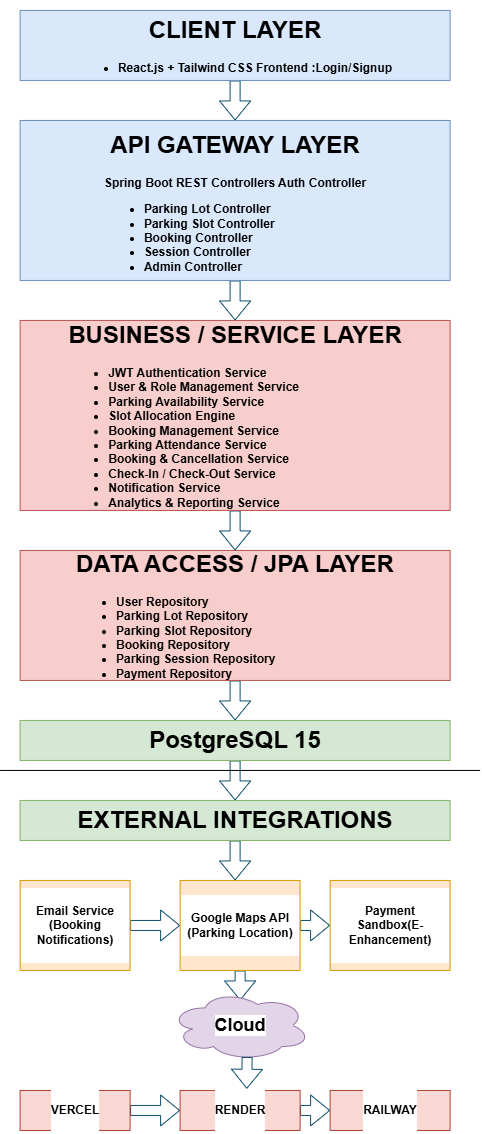

The diagram above was exported from draw.io. Its source (the exported page's mxGraphModel, read from the mxfile embedded in the PNG):
<mxGraphModel dx="819" dy="475" grid="1" gridSize="10" guides="1" tooltips="1" connect="1" arrows="1" fold="1" page="1" pageScale="1" pageWidth="827" pageHeight="1169" math="0" shadow="0">
  <root>
    <mxCell id="0" />
    <mxCell id="1" parent="0" />
    <mxCell id="lblQ3iCFeWx7qfiD1pRE-11" edge="1" parent="1" source="lblQ3iCFeWx7qfiD1pRE-1" style="edgeStyle=orthogonalEdgeStyle;shape=flexArrow;rounded=0;orthogonalLoop=1;jettySize=auto;html=1;exitX=0.5;exitY=1;exitDx=0;exitDy=0;strokeColor=#0B4D6A;fontFamily=Helvetica;fontSize=12;fontColor=default;">
      <mxGeometry relative="1" as="geometry">
        <mxPoint x="495" y="150" as="targetPoint" />
      </mxGeometry>
    </mxCell>
    <mxCell id="lblQ3iCFeWx7qfiD1pRE-1" parent="1" style="rounded=0;whiteSpace=wrap;html=1;fillColor=#dae8fc;strokeColor=#6c8ebf;fontStyle=1" value="&lt;h1&gt;CLIENT LAYER&lt;/h1&gt;&lt;div&gt;&lt;h4&gt;&lt;ul&gt;&lt;li style=&quot;text-align: left;&quot;&gt;React.js + Tailwind CSS Frontend :Login/Signup&lt;/li&gt;&lt;/ul&gt;&lt;/h4&gt;&lt;/div&gt;" vertex="1">
      <mxGeometry height="70" width="430" x="280" y="40" as="geometry" />
    </mxCell>
    <mxCell id="lblQ3iCFeWx7qfiD1pRE-12" edge="1" parent="1" source="lblQ3iCFeWx7qfiD1pRE-6" style="edgeStyle=orthogonalEdgeStyle;shape=flexArrow;rounded=0;orthogonalLoop=1;jettySize=auto;html=1;exitX=0.5;exitY=1;exitDx=0;exitDy=0;strokeColor=#0B4D6A;fontFamily=Helvetica;fontSize=12;fontColor=default;">
      <mxGeometry relative="1" as="geometry">
        <mxPoint x="495" y="350" as="targetPoint" />
      </mxGeometry>
    </mxCell>
    <mxCell id="lblQ3iCFeWx7qfiD1pRE-6" parent="1" style="rounded=0;whiteSpace=wrap;html=1;fillColor=#dae8fc;strokeColor=#6c8ebf;fontStyle=1" value="&lt;h1&gt;API GATEWAY LAYER&lt;/h1&gt;&lt;div&gt;Spring Boot REST Controllers Auth Controller&lt;/div&gt;&lt;div&gt;&lt;ul&gt;&lt;li style=&quot;text-align: left;&quot;&gt;Parking Lot Controller&lt;/li&gt;&lt;li style=&quot;text-align: left;&quot;&gt;Parking Slot Controller&lt;/li&gt;&lt;li style=&quot;text-align: left;&quot;&gt;Booking Controller&lt;/li&gt;&lt;li style=&quot;text-align: left;&quot;&gt;Session Controller&lt;/li&gt;&lt;li style=&quot;text-align: left;&quot;&gt;Admin Controller&lt;/li&gt;&lt;/ul&gt;&lt;/div&gt;" vertex="1">
      <mxGeometry height="160" width="430" x="280" y="150" as="geometry" />
    </mxCell>
    <mxCell id="lblQ3iCFeWx7qfiD1pRE-14" edge="1" parent="1" source="lblQ3iCFeWx7qfiD1pRE-9" style="edgeStyle=orthogonalEdgeStyle;shape=flexArrow;rounded=0;orthogonalLoop=1;jettySize=auto;html=1;exitX=0.5;exitY=1;exitDx=0;exitDy=0;strokeColor=#0B4D6A;fontFamily=Helvetica;fontSize=12;fontColor=default;">
      <mxGeometry relative="1" as="geometry">
        <mxPoint x="495" y="580" as="targetPoint" />
      </mxGeometry>
    </mxCell>
    <mxCell id="lblQ3iCFeWx7qfiD1pRE-9" parent="1" style="rounded=0;whiteSpace=wrap;html=1;fillColor=#f8cecc;strokeColor=#b85450;" value="&lt;h1&gt;BUSINESS / SERVICE LAYER&lt;/h1&gt;&lt;div&gt;&lt;h4&gt;&lt;ul&gt;&lt;li style=&quot;text-align: left;&quot;&gt;JWT Authentication Service&lt;/li&gt;&lt;li style=&quot;text-align: left;&quot;&gt;User &amp;amp; Role Management Service&lt;/li&gt;&lt;li style=&quot;text-align: left;&quot;&gt;Parking Availability Service&lt;/li&gt;&lt;li style=&quot;text-align: left;&quot;&gt;Slot Allocation Engine&lt;/li&gt;&lt;li style=&quot;text-align: left;&quot;&gt;Booking Management Service&lt;/li&gt;&lt;li style=&quot;text-align: left;&quot;&gt;Parking Attendance Service&lt;/li&gt;&lt;li style=&quot;text-align: left;&quot;&gt;Booking &amp;amp; Cancellation Service&lt;/li&gt;&lt;li style=&quot;text-align: left;&quot;&gt;Check-In / Check-Out Service&lt;/li&gt;&lt;li style=&quot;text-align: left;&quot;&gt;Notification Service&lt;/li&gt;&lt;li style=&quot;text-align: left;&quot;&gt;Analytics &amp;amp; Reporting Service&lt;/li&gt;&lt;/ul&gt;&lt;/h4&gt;&lt;/div&gt;" vertex="1">
      <mxGeometry height="190" width="430" x="280" y="350" as="geometry" />
    </mxCell>
    <mxCell id="lblQ3iCFeWx7qfiD1pRE-16" edge="1" parent="1" source="lblQ3iCFeWx7qfiD1pRE-15" style="edgeStyle=orthogonalEdgeStyle;shape=flexArrow;rounded=0;orthogonalLoop=1;jettySize=auto;html=1;exitX=0.5;exitY=1;exitDx=0;exitDy=0;strokeColor=#0B4D6A;fontFamily=Helvetica;fontSize=12;fontColor=default;">
      <mxGeometry relative="1" as="geometry">
        <mxPoint x="495" y="750" as="targetPoint" />
      </mxGeometry>
    </mxCell>
    <mxCell id="lblQ3iCFeWx7qfiD1pRE-15" parent="1" style="rounded=0;whiteSpace=wrap;html=1;fillColor=#f8cecc;strokeColor=#b85450;" value="&lt;h1&gt;DATA ACCESS / JPA LAYER&lt;/h1&gt;&lt;div&gt;&lt;h4&gt;&lt;ul&gt;&lt;li style=&quot;text-align: left;&quot;&gt;User Repository&lt;/li&gt;&lt;li style=&quot;text-align: left;&quot;&gt;Parking Lot Repository&lt;/li&gt;&lt;li style=&quot;text-align: left;&quot;&gt;Parking Slot Repository&lt;/li&gt;&lt;li style=&quot;text-align: left;&quot;&gt;Booking Repository&lt;/li&gt;&lt;li style=&quot;text-align: left;&quot;&gt;Parking Session Repository&lt;/li&gt;&lt;li style=&quot;text-align: left;&quot;&gt;Payment Repository&lt;/li&gt;&lt;/ul&gt;&lt;/h4&gt;&lt;/div&gt;" vertex="1">
      <mxGeometry height="130" width="430" x="280" y="580" as="geometry" />
    </mxCell>
    <mxCell id="lblQ3iCFeWx7qfiD1pRE-18" edge="1" parent="1" source="lblQ3iCFeWx7qfiD1pRE-17" style="edgeStyle=orthogonalEdgeStyle;shape=flexArrow;rounded=0;orthogonalLoop=1;jettySize=auto;html=1;exitX=0.5;exitY=1;exitDx=0;exitDy=0;strokeColor=#0B4D6A;fontFamily=Helvetica;fontSize=12;fontColor=default;">
      <mxGeometry relative="1" as="geometry">
        <mxPoint x="495" y="830" as="targetPoint" />
      </mxGeometry>
    </mxCell>
    <mxCell id="lblQ3iCFeWx7qfiD1pRE-17" parent="1" style="rounded=0;whiteSpace=wrap;html=1;fillColor=#d5e8d4;strokeColor=#82b366;" value="&lt;h1&gt;PostgreSQL 15&lt;/h1&gt;" vertex="1">
      <mxGeometry height="40" width="430" x="280" y="750" as="geometry" />
    </mxCell>
    <mxCell id="lblQ3iCFeWx7qfiD1pRE-26" edge="1" parent="1" source="lblQ3iCFeWx7qfiD1pRE-19" style="edgeStyle=orthogonalEdgeStyle;shape=flexArrow;rounded=0;orthogonalLoop=1;jettySize=auto;html=1;exitX=0.5;exitY=1;exitDx=0;exitDy=0;strokeColor=#0B4D6A;fontFamily=Helvetica;fontSize=12;fontColor=default;">
      <mxGeometry relative="1" as="geometry">
        <mxPoint x="495" y="910" as="targetPoint" />
      </mxGeometry>
    </mxCell>
    <mxCell id="lblQ3iCFeWx7qfiD1pRE-19" parent="1" style="rounded=0;whiteSpace=wrap;html=1;fillColor=#d5e8d4;strokeColor=#82b366;" value="&lt;h1&gt;EXTERNAL INTEGRATIONS&lt;/h1&gt;" vertex="1">
      <mxGeometry height="40" width="430" x="280" y="830" as="geometry" />
    </mxCell>
    <mxCell id="lblQ3iCFeWx7qfiD1pRE-23" parent="1" style="line;strokeWidth=1;rotatable=0;dashed=0;labelPosition=right;align=left;verticalAlign=middle;spacingTop=0;spacingLeft=6;points=[];portConstraint=eastwest;" value="" vertex="1">
      <mxGeometry height="80" width="480" x="260" y="760" as="geometry" />
    </mxCell>
    <mxCell id="lblQ3iCFeWx7qfiD1pRE-42" edge="1" parent="1" source="lblQ3iCFeWx7qfiD1pRE-34" style="edgeStyle=none;shape=flexArrow;rounded=0;orthogonalLoop=1;jettySize=auto;html=1;exitX=1;exitY=0.5;exitDx=0;exitDy=0;entryX=0;entryY=0.5;entryDx=0;entryDy=0;strokeColor=#0B4D6A;align=center;verticalAlign=middle;fontFamily=Helvetica;fontSize=12;fontColor=default;labelBackgroundColor=default;endArrow=classic;" target="lblQ3iCFeWx7qfiD1pRE-39">
      <mxGeometry relative="1" as="geometry" />
    </mxCell>
    <mxCell id="lblQ3iCFeWx7qfiD1pRE-34" parent="1" style="rounded=0;whiteSpace=wrap;html=1;fontFamily=Helvetica;fontSize=12;labelBackgroundColor=default;fillColor=#ffe6cc;strokeColor=#d79b00;" value="&lt;h4&gt;Email Service (Booking Notifications)&lt;/h4&gt;" vertex="1">
      <mxGeometry height="90" width="110" x="280" y="910" as="geometry" />
    </mxCell>
    <mxCell id="lblQ3iCFeWx7qfiD1pRE-45" edge="1" parent="1" source="lblQ3iCFeWx7qfiD1pRE-39" style="edgeStyle=none;shape=flexArrow;rounded=0;orthogonalLoop=1;jettySize=auto;html=1;exitX=1;exitY=0.5;exitDx=0;exitDy=0;entryX=0;entryY=0.5;entryDx=0;entryDy=0;strokeColor=#0B4D6A;align=center;verticalAlign=middle;fontFamily=Helvetica;fontSize=12;fontColor=default;labelBackgroundColor=default;endArrow=classic;" target="lblQ3iCFeWx7qfiD1pRE-41">
      <mxGeometry relative="1" as="geometry" />
    </mxCell>
    <mxCell id="lblQ3iCFeWx7qfiD1pRE-47" edge="1" parent="1" source="lblQ3iCFeWx7qfiD1pRE-39" style="edgeStyle=none;shape=flexArrow;rounded=0;orthogonalLoop=1;jettySize=auto;html=1;exitX=0.5;exitY=1;exitDx=0;exitDy=0;strokeColor=#0B4D6A;align=center;verticalAlign=middle;fontFamily=Helvetica;fontSize=12;fontColor=default;labelBackgroundColor=default;endArrow=classic;">
      <mxGeometry relative="1" as="geometry">
        <mxPoint x="500.04761904761904" y="1030" as="targetPoint" />
      </mxGeometry>
    </mxCell>
    <mxCell id="lblQ3iCFeWx7qfiD1pRE-39" parent="1" style="rounded=0;whiteSpace=wrap;html=1;fontFamily=Helvetica;fontSize=12;labelBackgroundColor=default;fillColor=#ffe6cc;strokeColor=#d79b00;" value="&lt;h4&gt;Google Maps API (Parking Location)&lt;/h4&gt;" vertex="1">
      <mxGeometry height="90" width="120" x="440" y="910" as="geometry" />
    </mxCell>
    <mxCell id="lblQ3iCFeWx7qfiD1pRE-41" parent="1" style="rounded=0;whiteSpace=wrap;html=1;fontFamily=Helvetica;fontSize=12;labelBackgroundColor=default;fillColor=#ffe6cc;strokeColor=#d79b00;" value="&lt;h4&gt;Payment Sandbox(E-Enhancement)&lt;/h4&gt;" vertex="1">
      <mxGeometry height="90" width="120" x="590" y="910" as="geometry" />
    </mxCell>
    <mxCell id="lblQ3iCFeWx7qfiD1pRE-55" parent="1" style="ellipse;shape=cloud;whiteSpace=wrap;html=1;align=center;fontFamily=Helvetica;fontSize=18;labelBackgroundColor=default;fillColor=#e1d5e7;strokeColor=#9673a6;fontStyle=1" value="Cloud" vertex="1">
      <mxGeometry height="70" width="140" x="430" y="1020" as="geometry" />
    </mxCell>
    <mxCell id="lblQ3iCFeWx7qfiD1pRE-71" edge="1" parent="1" source="lblQ3iCFeWx7qfiD1pRE-57" style="edgeStyle=none;shape=flexArrow;rounded=0;orthogonalLoop=1;jettySize=auto;html=1;exitX=1;exitY=0.5;exitDx=0;exitDy=0;entryX=0;entryY=0.5;entryDx=0;entryDy=0;strokeColor=#0B4D6A;align=center;verticalAlign=middle;fontFamily=Helvetica;fontSize=12;fontColor=default;labelBackgroundColor=default;endArrow=classic;" target="lblQ3iCFeWx7qfiD1pRE-58">
      <mxGeometry relative="1" as="geometry" />
    </mxCell>
    <mxCell id="lblQ3iCFeWx7qfiD1pRE-57" parent="1" style="rounded=0;whiteSpace=wrap;html=1;fontFamily=Helvetica;fontSize=12;labelBackgroundColor=default;fillColor=#fad9d5;strokeColor=#ae4132;" value="&lt;h4&gt;VERCEL&lt;/h4&gt;" vertex="1">
      <mxGeometry height="40" width="110" x="280" y="1120" as="geometry" />
    </mxCell>
    <mxCell id="lblQ3iCFeWx7qfiD1pRE-72" edge="1" parent="1" source="lblQ3iCFeWx7qfiD1pRE-58" style="edgeStyle=none;shape=flexArrow;rounded=0;orthogonalLoop=1;jettySize=auto;html=1;exitX=1;exitY=0.5;exitDx=0;exitDy=0;entryX=0;entryY=0.5;entryDx=0;entryDy=0;strokeColor=#0B4D6A;align=center;verticalAlign=middle;fontFamily=Helvetica;fontSize=12;fontColor=default;labelBackgroundColor=default;endArrow=classic;" target="lblQ3iCFeWx7qfiD1pRE-60">
      <mxGeometry relative="1" as="geometry" />
    </mxCell>
    <mxCell id="lblQ3iCFeWx7qfiD1pRE-58" parent="1" style="rounded=0;whiteSpace=wrap;html=1;fontFamily=Helvetica;fontSize=12;labelBackgroundColor=default;fillColor=#fad9d5;strokeColor=#ae4132;" value="&lt;h4&gt;RENDER&lt;/h4&gt;" vertex="1">
      <mxGeometry height="40" width="120" x="440" y="1120" as="geometry" />
    </mxCell>
    <mxCell id="lblQ3iCFeWx7qfiD1pRE-60" parent="1" style="rounded=0;whiteSpace=wrap;html=1;fontFamily=Helvetica;fontSize=12;labelBackgroundColor=default;fillColor=#fad9d5;strokeColor=#ae4132;" value="&lt;h4&gt;RAILWAY&lt;/h4&gt;" vertex="1">
      <mxGeometry height="40" width="120" x="590" y="1120" as="geometry" />
    </mxCell>
    <mxCell id="lblQ3iCFeWx7qfiD1pRE-70" edge="1" parent="1" source="lblQ3iCFeWx7qfiD1pRE-55" style="edgeStyle=none;shape=flexArrow;rounded=0;orthogonalLoop=1;jettySize=auto;html=1;exitX=0.55;exitY=0.95;exitDx=0;exitDy=0;exitPerimeter=0;entryX=0.556;entryY=-0.042;entryDx=0;entryDy=0;entryPerimeter=0;strokeColor=#0B4D6A;align=center;verticalAlign=middle;fontFamily=Helvetica;fontSize=12;fontColor=default;labelBackgroundColor=default;endArrow=classic;" target="lblQ3iCFeWx7qfiD1pRE-58">
      <mxGeometry relative="1" as="geometry" />
    </mxCell>
  </root>
</mxGraphModel>